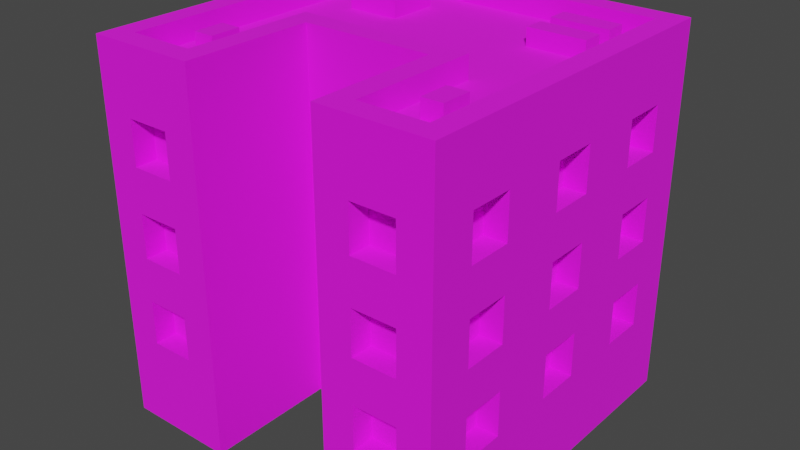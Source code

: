 # Source: Building_5_Extra_Blue_.blend  (saved by Blender 3.3.6; exported with 4.5.12 LTS)
import bpy
from mathutils import Matrix  # noqa: F401  (used for matrix-valued properties, if any)

bpy.ops.wm.read_factory_settings(use_empty=True)
scene = bpy.context.scene
scene.name = 'Scene'

# ---- collections
col_collection = bpy.data.collections.new('Collection'); scene.collection.children.link(col_collection)

# ---- images (referenced by path relative to the original .blend; pixels are not part of the script)
import os
ASSET_DIR = os.environ.get("B2B_ASSET_DIR", "")  # directory of the original .blend (textures are referenced by path, not embedded)
HERE = os.path.dirname(os.path.abspath(__file__))  # packed textures are extracted next to this script under _unpacked/

def load_image(name, relpath, width, height, colorspace="sRGB"):
    """Load a texture the original file referenced (path relative to the .blend, or extracted next to this script)."""
    p = next((c for c in (os.path.join(HERE, relpath), os.path.join(ASSET_DIR, relpath)) if relpath and os.path.exists(c)), "")
    if p:
        img = bpy.data.images.load(p, check_existing=True)
        img.name = name
    else:  # same state as the original file: an image datablock whose file is absent (Cycles renders it pink)
        img = bpy.data.images.new(name, width, height)
        img.source = "FILE"
        img.filepath = "//" + (relpath or name)
    img.colorspace_settings.name = colorspace
    return img
img_color_png = load_image('Color.png', 'Color.png', 1024, 1024, 'sRGB')

# ---- materials (node trees are filled in below, after node groups)
mat_texture = bpy.data.materials.new('Texture')
mat_texture.use_transparent_shadow = False

# ---- material node trees
mat_texture.use_nodes = True; mat_texture.node_tree.nodes.clear()
_N = mat_texture.node_tree.nodes; _L = mat_texture.node_tree.links
n0 = _N.new('ShaderNodeBsdfPrincipled'); n0.name = 'Principled BSDF'; n0.location = (10, 300)
n0.distribution = 'GGX'
n0.subsurface_method = 'RANDOM_WALK_SKIN'
n0.inputs[2].default_value = 1.0
n0.inputs[3].default_value = 1.45
n0.inputs[27].default_value = (0.0, 0.0, 0.0, 1.0)
n0.inputs[28].default_value = 1.0
n1 = _N.new('ShaderNodeOutputMaterial'); n1.name = 'Material Output'; n1.location = (300, 300)
n2 = _N.new('ShaderNodeTexImage'); n2.name = 'Image Texture'; n2.location = (-280, 280)
n2.image = img_color_png
_L.new(n0.outputs[0], n1.inputs[0])
_L.new(n2.outputs[0], n0.inputs[0])
n1.is_active_output = True

# ---- world
world_world = bpy.data.worlds.new('World'); scene.world = world_world
world_world.use_nodes = True; world_world.node_tree.nodes.clear()
_N = world_world.node_tree.nodes; _L = world_world.node_tree.links
n0 = _N.new('ShaderNodeOutputWorld'); n0.name = 'World Output'; n0.location = (300, 300)
n1 = _N.new('ShaderNodeBackground'); n1.name = 'Background'; n1.location = (10, 300)
n1.inputs[0].default_value = (0.05088, 0.05088, 0.05088, 1.0)
_L.new(n1.outputs[0], n0.inputs[0])
n0.is_active_output = True
world_world.color = (0.05088, 0.05088, 0.05088)
world_world.use_sun_shadow = False
world_world.sun_shadow_jitter_overblur = 0.0

# ---- meshes
me_cube_008 = bpy.data.meshes.new('Cube.008')
me_cube_008.from_pydata([(-0.8, -0.8, 0.0), (0.7, 0.4, 1.2), (0.7, 0.4, 1.4), (-0.7, -0.7, 1.6), (0.7, 0.6, 1.2), (-0.8, 0.8, 0.0), (0.7, 0.6, 1.4), (-0.1, -0.1, 1.2), (-0.1, -0.1, 1.4), (0.45, -0.7, 1.2), (-0.7, 0.7, 1.6), (0.45, -0.7, 1.4), (0.8, -0.8, 0.0), (0.7, 0.4, 0.8), (0.1, -0.1, 1.2), (0.7, 0.4, 1.0), (0.1, -0.1, 1.4), (0.7, 0.6, 0.8), (0.7, -0.7, 1.6), (0.7, 0.6, 1.0), (0.8, 0.8, 0.0), (0.65, -0.7, 1.2), (0.7, 0.7, 1.6), (-0.1, -0.1, 0.8), (0.7, 0.4, 0.4), (0.65, -0.7, 1.4), (0.7, 0.4, 0.6), (-0.1, -0.1, 1.0), (-0.4, -0.7, 1.6), (0.7, 0.6, 0.4), (0.7, 0.6, 0.6), (-0.3, -0.8, 0.0), (0.1, -0.1, 0.8), (-0.3, -0.2, 0.0), (0.1, -0.1, 1.0), (0.45, -0.7, 0.8), (0.7, -0.1, 1.2), (0.45, -0.7, 1.0), (-0.4, -0.1, 1.6), (0.7, -0.1, 1.4), (0.7, 0.1, 1.2), (0.3, -0.8, 0.0), (-0.1, -0.1, 0.4), (0.7, 0.1, 1.4), (0.4, -0.7, 1.6), (-0.1, -0.1, 0.6), (0.4, -0.1, 1.6), (0.65, -0.7, 0.8), (0.7, -0.1, 0.8), (0.3, -0.2, 0.0), (0.1, -0.1, 0.4), (0.7, -0.1, 1.0), (0.65, -0.7, 1.0), (0.7, 0.1, 0.8), (0.1, -0.1, 0.6), (0.7, 0.1, 1.0), (0.45, -0.7, 0.4), (0.45, -0.7, 0.6), (0.65, -0.7, 0.4), (0.65, -0.7, 0.6), (-0.65, -0.7, 1.2), (0.7, -0.1, 0.4), (-0.65, -0.7, 1.4), (0.7, -0.1, 0.6), (-0.45, -0.7, 1.2), (0.7, 0.1, 0.4), (-0.45, -0.7, 1.4), (0.7, 0.1, 0.6), (-0.65, -0.7, 0.8), (-0.65, -0.7, 1.0), (-0.45, -0.7, 0.8), (-0.45, -0.7, 1.0), (-0.65, -0.7, 0.4), (0.7, -0.6, 1.2), (0.7, -0.6, 1.4), (-0.65, -0.7, 0.6), (0.7, -0.4, 1.2), (-0.45, -0.7, 0.4), (0.7, -0.4, 1.4), (-0.45, -0.7, 0.6), (-0.65, -0.8, 1.2), (-0.65, -0.8, 1.4), (-0.55, -0.8, 1.0), (-0.55, -0.8, 1.2), (-0.45, -0.8, 1.2), (0.7, -0.6, 0.8), (-0.45, -0.8, 1.0), (0.7, -0.6, 1.0), (-0.45, -0.8, 1.4), (0.7, -0.4, 0.8), (-0.45, -0.8, 0.6), (0.7, -0.4, 1.0), (-0.45, -0.8, 0.8), (-0.65, -0.8, 0.4), (-0.65, -0.8, 0.6), (-0.65, -0.8, 0.8), (0.7, -0.6, 0.4), (-0.65, -0.8, 1.0), (-0.45, -0.8, 0.4), (0.7, -0.6, 0.6), (0.7, -0.4, 0.4), (0.45, -0.8, 1.2), (0.7, -0.4, 0.6), (0.45, -0.8, 1.4), (0.55, -0.8, 1.0), (0.55, -0.8, 1.2), (0.65, -0.8, 1.2), (0.65, -0.8, 1.0), (0.65, -0.8, 1.4), (0.65, -0.8, 0.6), (0.65, -0.8, 0.8), (0.45, -0.8, 0.4), (-0.7, 0.4, 1.2), (0.45, -0.8, 0.6), (-0.7, 0.4, 1.4), (0.45, -0.8, 0.8), (-0.7, 0.6, 1.2), (0.45, -0.8, 1.0), (-0.7, 0.6, 1.4), (0.65, -0.8, 0.4), (-0.1, -0.2, 0.6), (-0.1, -0.2, 0.8), (-0.1, -0.2, 1.0), (-0.1, -0.2, 1.2), (-0.7, 0.4, 0.8), (-0.1, -0.2, 1.4), (0.1, -0.2, 1.4), (-0.7, 0.4, 1.0), (-0.7, 0.6, 0.8), (0.1, -0.2, 1.2), (-0.7, 0.6, 1.0), (-1.267e-07, -0.2, 1.0), (-2.98e-08, -0.2, 1.2), (-0.1, -0.2, 0.4), (0.1, -0.2, 0.8), (0.1, -0.2, 1.0), (-0.7, 0.4, 0.4), (0.1, -0.2, 0.4), (-0.7, 0.4, 0.6), (0.1, -0.2, 0.6), (-0.7, 0.6, 0.4), (-0.7, 0.6, 0.6), (-0.7, -0.1, 1.2), (-0.7, -0.1, 1.4), (-0.7, 0.1, 1.2), (-0.7, 0.1, 1.4), (-0.7, -0.1, 0.8), (-0.7, -0.1, 1.0), (-0.7, 0.1, 0.8), (-0.7, 0.1, 1.0), (-0.7, -0.1, 0.4), (-0.7, -0.1, 0.6), (-0.7, 0.1, 0.4), (-0.7, 0.1, 0.6), (-0.7, -0.6, 1.2), (-0.7, -0.6, 1.4), (-0.7, -0.4, 1.2), (-0.7, -0.4, 1.4), (-0.7, -0.6, 0.8), (-0.7, -0.6, 1.0), (-0.7, -0.4, 0.8), (-0.7, -0.4, 1.0), (-0.7, -0.6, 0.4), (-0.7, -0.6, 0.6), (-0.7, -0.4, 0.4), (-0.7, -0.4, 0.6), (-0.4, 0.7, 1.2), (-0.4, 0.7, 1.4), (-0.6, 0.7, 1.2), (-0.6, 0.7, 1.4), (-0.4, 0.7, 0.8), (-0.4, 0.7, 1.0), (-0.6, 0.7, 0.8), (-0.6, 0.7, 1.0), (-0.4, 0.7, 0.4), (-0.4, 0.7, 0.6), (-0.6, 0.7, 0.4), (-0.6, 0.7, 0.6), (0.1, 0.7, 1.2), (0.1, 0.7, 1.4), (-0.1, 0.7, 1.2), (-0.1, 0.7, 1.4), (0.1, 0.7, 0.8), (0.1, 0.7, 1.0), (-0.1, 0.7, 0.8), (-0.1, 0.7, 1.0), (0.1, 0.7, 0.4), (0.1, 0.7, 0.6), (-0.1, 0.7, 0.4), (-0.1, 0.7, 0.6), (0.6, 0.7, 1.2), (0.6, 0.7, 1.4), (0.4, 0.7, 1.2), (0.4, 0.7, 1.4), (0.6, 0.7, 0.8), (0.6, 0.7, 1.0), (0.4, 0.7, 0.8), (0.4, 0.7, 1.0), (0.6, 0.7, 0.4), (0.6, 0.7, 0.6), (0.4, 0.7, 0.4), (0.4, 0.7, 0.6), (-0.8, -0.6, 0.4), (-0.8, -0.6, 0.6), (-0.8, -0.6, 0.8), (-0.8, -0.6, 1.0), (-0.8, -0.6, 1.2), (-0.8, -0.6, 1.4), (-0.8, -0.4, 0.6), (-0.8, -0.4, 0.8), (-0.8, -0.4, 1.0), (-0.8, -0.1, 1.2), (-0.8, -0.1, 0.8), (-0.8, -0.1, 1.0), (-0.8, -0.4, 1.2), (-0.8, -0.1, 1.4), (-0.8, -0.4, 1.4), (-0.8, 0.1, 1.4), (-0.8, 0.4, 1.4), (-0.8, 0.1, 1.0), (-0.8, 0.1, 1.2), (-0.8, -0.4, 0.4), (-0.8, -0.1, 0.4), (-0.8, -0.1, 0.6), (-0.8, 0.1, 0.6), (-0.8, 4.023e-06, 0.6), (-0.8, 0.1, 0.8), (-0.8, 0.4, 0.4), (-0.8, 0.1, 0.4), (-0.8, 0.4, 0.6), (-0.8, 0.4, 0.8), (-0.8, 1.401e-06, 0.8), (-0.8, 0.4, 1.0), (-0.8, 0.4, 1.2), (-0.8, 0.6, 1.2), (-0.8, 0.6, 1.0), (-0.8, 0.6, 1.4), (-0.8, 0.6, 0.4), (-0.8, 0.6, 0.6), (-0.8, 0.6, 0.8), (0.8, -0.4, 1.4), (0.8, -0.1, 1.2), (0.8, -0.1, 1.0), (0.8, -0.1, 1.4), (0.8, 0.1, 0.8), (0.8, 0.1, 1.0), (0.8, 0.4, 0.6), (0.8, 0.1, 1.2), (0.8, 0.1, 1.4), (0.8, 0.4, 0.8), (0.8, 0.4, 1.0), (0.8, 0.4, 1.2), (0.8, 0.6, 1.2), (0.8, 0.6, 1.0), (0.8, 0.6, 1.4), (0.8, 0.6, 0.4), (0.8, 0.6, 0.6), (0.8, 0.6, 0.8), (0.8, 0.4, 1.4), (0.8, -0.6, 0.4), (0.8, -0.6, 0.6), (0.8, -0.6, 0.8), (0.8, -0.6, 1.0), (0.8, -0.6, 1.2), (0.8, -0.4, 0.6), (0.8, -0.4, 0.8), (0.8, -0.4, 0.4), (0.8, -0.6, 1.4), (0.8, -0.4, 1.0), (0.8, -0.4, 1.2), (0.8, 0.4, 0.4), (0.8, 0.1, 0.6), (0.8, 0.1, 0.4), (0.8, -0.1, 0.4), (0.8, -0.1, 0.6), (0.8, -0.1, 0.8), (-0.6, 0.8, 0.4), (-0.6, 0.8, 0.6), (-0.6, 0.8, 0.8), (-0.6, 0.8, 1.0), (-0.6, 0.8, 1.2), (-0.6, 0.8, 1.4), (-0.4, 0.8, 0.6), (-0.4, 0.8, 0.8), (-0.4, 0.8, 1.0), (-0.4, 0.8, 1.2), (-0.1, 0.8, 0.8), (1.192e-07, 0.8, 0.8), (-0.1, 0.8, 1.0), (-0.1, 0.8, 1.2), (-0.1, 0.8, 1.4), (-0.4, 0.8, 1.4), (0.4, 0.8, 1.4), (0.1, 0.8, 1.4), (0.1, 0.8, 1.0), (0.1, 0.8, 1.2), (-0.4, 0.8, 0.4), (-0.1, 0.8, 0.4), (1.58e-06, 0.8, 0.6), (-0.1, 0.8, 0.6), (0.4, 0.8, 0.4), (0.1, 0.8, 0.4), (0.4, 0.8, 0.6), (0.1, 0.8, 0.6), (0.1, 0.8, 0.8), (0.4, 0.8, 0.8), (0.4, 0.8, 1.0), (0.4, 0.8, 1.2), (0.6, 0.8, 1.2), (0.6, 0.8, 1.4), (0.6, 0.8, 0.6), (0.6, 0.8, 0.8), (0.6, 0.8, 1.0), (0.6, 0.8, 0.4), (0.8, -0.8, 1.6), (0.8, 0.8, 1.6), (0.3, -0.8, 1.6), (-0.8, 0.8, 1.6), (-0.8, -0.8, 1.6), (-0.3, -0.8, 1.6), (-0.3, -0.2, 1.6), (0.3, -0.2, 1.6), (0.8, -0.8, 1.7), (0.8, 0.8, 1.7), (0.3, -0.8, 1.7), (-0.8, 0.8, 1.7), (-0.8, -0.8, 1.7), (-0.3, -0.8, 1.7), (-0.3, -0.2, 1.7), (0.3, -0.2, 1.7), (0.7, -0.7, 1.7), (0.7, 0.7, 1.7), (0.4, -0.7, 1.7), (-0.7, 0.7, 1.7), (-0.7, -0.7, 1.7), (-0.4, -0.7, 1.7), (-0.4, -0.1, 1.7), (0.4, -0.1, 1.7), (-0.598, -0.5, 1.578), (-0.598, -0.5, 1.678), (-0.598, -0.36, 1.578), (-0.598, -0.36, 1.678), (-0.502, -0.5, 1.578), (-0.502, -0.5, 1.678), (-0.502, -0.36, 1.578), (-0.502, -0.36, 1.678), (0.5016, -0.5, 1.578), (0.5016, -0.5, 1.678), (0.5016, -0.36, 1.578), (0.5016, -0.36, 1.678), (0.5976, -0.5, 1.578), (0.5976, -0.5, 1.678), (0.5976, -0.36, 1.578), (0.5976, -0.36, 1.678), (0.6049, 0.5211, 1.578), (0.6049, 0.5211, 1.678), (0.3387, 0.5211, 1.578), (0.3387, 0.5211, 1.678), (0.6049, 0.6171, 1.578), (0.6049, 0.6171, 1.678), (0.3387, 0.6171, 1.578), (0.3387, 0.6171, 1.678), (0.6049, 0.3534, 1.578), (0.6049, 0.3534, 1.678), (0.3387, 0.3534, 1.578), (0.3387, 0.3534, 1.678), (0.6049, 0.4494, 1.578), (0.6049, 0.4494, 1.678), (0.3387, 0.4494, 1.578), (0.3387, 0.4494, 1.678), (-0.2871, 0.3105, 1.578), (-0.2871, 0.3105, 1.678), (-0.5293, 0.3105, 1.578), (-0.5293, 0.3105, 1.678), (-0.2871, 0.5476, 1.578), (-0.2871, 0.5476, 1.678), (-0.5293, 0.5476, 1.578), (-0.5293, 0.5476, 1.678)], [], [(83, 80, 81, 318, 0, 31, 319, 88, 84, 86, 92, 90, 98, 93, 94, 95, 97, 82), (83, 82, 86, 84), (88, 319, 318, 81), (95, 94, 90, 92), (208, 203, 204, 209), (205, 206, 214, 210), (224, 225, 231, 226), (224, 226, 230, 229, 227, 237, 238, 239, 235, 234, 236, 317, 5, 0, 318, 207, 206, 205, 204, 203, 202, 221, 208, 209, 210, 214, 211, 220, 219, 213, 212, 231, 225, 223, 222, 228), (235, 232, 230, 226, 219, 220, 217, 215, 211, 214, 216, 207, 318, 317, 236, 218, 233, 234), (229, 230, 239, 238), (245, 247, 241, 243, 240, 269, 268, 265, 264, 266, 259, 260, 261, 262, 263, 267, 314, 12, 20, 315, 254, 252, 251, 250, 253, 257, 256, 255, 270, 272, 273, 274, 275, 242), (254, 315, 314, 267, 240, 243, 248, 247, 245, 244, 275, 274, 271, 272, 270, 246, 256, 257, 249, 250, 251, 258), (261, 260, 264, 265), (263, 262, 268, 269), (46, 44, 18, 22, 10, 3, 28, 38), (123, 125, 320, 33, 49, 321, 126, 129, 132, 131, 135, 134, 139, 137, 133, 120, 121, 122), (126, 321, 320, 125), (131, 132, 123, 122), (139, 134, 121, 120), (282, 277, 278, 283), (284, 279, 280, 285), (317, 315, 309, 292, 293, 290, 289, 285, 291, 281), (294, 288, 289, 295), (302, 300, 313, 310, 311, 312, 308, 309, 315, 20, 5, 317, 281, 280, 279, 278, 277, 276, 296, 282, 283, 284, 285, 289, 288, 286, 287, 298, 299, 297, 301, 303, 304, 294, 295, 293, 292, 307, 306, 305), (303, 298, 287, 304), (311, 310, 302, 305), (312, 306, 307, 308), (49, 41, 316, 321), (105, 101, 103, 316, 41, 12, 314, 108, 106, 107, 110, 109, 119, 111, 113, 115, 117, 104), (109, 110, 115, 113), (105, 104, 107, 106), (108, 314, 316, 103), (31, 33, 320, 319), (9, 11, 103, 101), (9, 21, 25, 11), (25, 21, 106, 108), (105, 106, 21, 9, 101), (103, 11, 25, 108), (35, 37, 117, 115), (35, 47, 52, 37), (52, 47, 110, 107), (110, 47, 35, 115), (104, 117, 37, 52, 107), (56, 57, 113, 111), (56, 58, 59, 57), (59, 58, 119, 109), (119, 58, 56, 111), (113, 57, 59, 109), (60, 62, 81, 80), (60, 64, 66, 62), (66, 64, 84, 88), (83, 84, 64, 60, 80), (81, 62, 66, 88), (68, 69, 97, 95), (68, 70, 71, 69), (71, 70, 92, 86), (92, 70, 68, 95), (82, 97, 69, 71, 86), (72, 75, 94, 93), (72, 77, 79, 75), (79, 77, 98, 90), (98, 77, 72, 93), (94, 75, 79, 90), (7, 8, 125, 123), (7, 14, 16, 8), (16, 14, 129, 126), (132, 129, 14, 7, 123), (125, 8, 16, 126), (23, 27, 122, 121), (23, 32, 34, 27), (34, 32, 134, 135), (134, 32, 23, 121), (27, 34, 135, 131, 122), (42, 45, 120, 133), (42, 50, 54, 45), (54, 50, 137, 139), (137, 50, 42, 133), (45, 54, 139, 120), (1, 4, 6, 2), (254, 6, 4, 252), (251, 1, 2, 258), (4, 1, 251, 252), (2, 6, 254, 258), (13, 17, 19, 15), (253, 19, 17, 257), (249, 13, 15, 250), (17, 13, 249, 257), (15, 19, 253, 250), (24, 29, 30, 26), (256, 30, 29, 255), (24, 26, 246, 270), (29, 24, 270, 255), (26, 30, 256, 246), (36, 40, 43, 39), (248, 43, 40, 247), (241, 36, 39, 243), (40, 36, 241, 247), (39, 43, 248, 243), (48, 53, 55, 51), (245, 55, 53, 244), (275, 48, 51, 242), (53, 48, 275, 244), (51, 55, 245, 242), (61, 65, 67, 63), (271, 67, 65, 272), (273, 61, 63, 274), (65, 61, 273, 272), (63, 67, 271, 274), (73, 76, 78, 74), (240, 78, 76, 269), (263, 73, 74, 267), (76, 73, 263, 269), (74, 78, 240, 267), (85, 89, 91, 87), (268, 91, 89, 265), (261, 85, 87, 262), (89, 85, 261, 265), (87, 91, 268, 262), (96, 100, 102, 99), (264, 102, 100, 266), (259, 96, 99, 260), (100, 96, 259, 266), (99, 102, 264, 260), (116, 118, 236, 234), (116, 112, 114, 118), (114, 112, 233, 218), (233, 112, 116, 234), (236, 118, 114, 218), (128, 130, 235, 239), (128, 124, 127, 130), (127, 124, 230, 232), (230, 124, 128, 239), (235, 130, 127, 232), (140, 141, 238, 237), (140, 136, 138, 141), (138, 136, 227, 229), (227, 136, 140, 237), (238, 141, 138, 229), (144, 145, 217, 220), (144, 142, 143, 145), (143, 142, 211, 215), (211, 142, 144, 220), (217, 145, 143, 215), (148, 149, 219, 226), (148, 146, 147, 149), (147, 146, 212, 213), (146, 148, 226, 231, 212), (219, 149, 147, 213), (152, 153, 224, 228), (152, 150, 151, 153), (151, 150, 222, 223), (222, 150, 152, 228), (224, 153, 151, 223, 225), (156, 157, 216, 214), (156, 154, 155, 157), (155, 154, 206, 207), (206, 154, 156, 214), (216, 157, 155, 207), (160, 161, 210, 209), (160, 158, 159, 161), (159, 158, 204, 205), (204, 158, 160, 209), (210, 161, 159, 205), (221, 164, 165, 208), (164, 162, 163, 165), (163, 162, 202, 203), (202, 162, 164, 221), (208, 165, 163, 203), (166, 168, 169, 167), (281, 169, 168, 280), (285, 166, 167, 291), (168, 166, 285, 280), (167, 169, 281, 291), (170, 172, 173, 171), (279, 173, 172, 278), (283, 170, 171, 284), (172, 170, 283, 278), (171, 173, 279, 284), (174, 176, 177, 175), (277, 177, 176, 276), (174, 175, 282, 296), (176, 174, 296, 276), (175, 177, 277, 282), (178, 180, 181, 179), (290, 181, 180, 289), (295, 178, 179, 293), (180, 178, 295, 289), (179, 181, 290, 293), (182, 184, 185, 183), (288, 185, 184, 286), (182, 183, 294, 304), (184, 182, 304, 287, 286), (183, 185, 288, 294), (186, 188, 189, 187), (299, 189, 188, 297), (301, 186, 187, 303), (188, 186, 301, 297), (187, 189, 299, 298, 303), (190, 192, 193, 191), (292, 193, 192, 307), (308, 190, 191, 309), (192, 190, 308, 307), (191, 193, 292, 309), (194, 196, 197, 195), (306, 197, 196, 305), (311, 194, 195, 312), (196, 194, 311, 305), (195, 197, 306, 312), (198, 200, 201, 199), (302, 201, 200, 300), (313, 198, 199, 310), (200, 198, 313, 300), (199, 201, 302, 310), (321, 316, 324, 329), (318, 319, 327, 326), (314, 315, 323, 322), (38, 28, 335, 336), (28, 3, 334, 335), (316, 314, 322, 324), (3, 10, 333, 334), (10, 22, 331, 333), (331, 330, 322, 323), (330, 332, 324, 322), (333, 331, 323, 325), (334, 333, 325, 326), (335, 334, 326, 327), (336, 335, 327, 328), (332, 337, 329, 324), (337, 336, 328, 329), (44, 46, 337, 332), (46, 38, 336, 337), (22, 18, 330, 331), (319, 320, 328, 327), (317, 318, 326, 325), (18, 44, 332, 330), (315, 317, 325, 323), (320, 321, 329, 328), (338, 339, 341, 340), (340, 341, 345, 344), (344, 345, 343, 342), (342, 343, 339, 338), (345, 341, 339, 343), (346, 347, 349, 348), (348, 349, 353, 352), (352, 353, 351, 350), (350, 351, 347, 346), (353, 349, 347, 351), (354, 355, 357, 356), (356, 357, 361, 360), (360, 361, 359, 358), (358, 359, 355, 354), (361, 357, 355, 359), (362, 363, 365, 364), (364, 365, 369, 368), (368, 369, 367, 366), (366, 367, 363, 362), (369, 365, 363, 367), (370, 371, 373, 372), (372, 373, 377, 376), (376, 377, 375, 374), (374, 375, 371, 370), (377, 373, 371, 375)])
_uv = me_cube_008.uv_layers.new(name='UVMap')
_uv.uv.foreach_set('vector', [0.5827, 0.9086, 0.5827, 0.9086, 0.5827, 0.9086, 0.5827, 0.9086, 0.5827, 0.9086, 0.5827, 0.9086, 0.5827, 0.9086, 0.5827, 0.9086, 0.5827, 0.9086, 0.5827, 0.9086, 0.5827, 0.9086, 0.5827, 0.9086, 0.5827, 0.9086, 0.5827, 0.9086, 0.5827, 0.9086, 0.5827, 0.9086, 0.5827, 0.9086, 0.5827, 0.9086, 0.5827, 0.9086, 0.5827, 0.9086, 0.5827, 0.9086, 0.5827, 0.9086, 0.5827, 0.9086, 0.5827, 0.9086, 0.5827, 0.9086, 0.5827, 0.9086, 0.5827, 0.9086, 0.5827, 0.9086, 0.5827, 0.9086, 0.5827, 0.9086, 0.5827, 0.9085, 0.5827, 0.9086, 0.5827, 0.9086, 0.5827, 0.9085, 0.5827, 0.9086, 0.5827, 0.9086, 0.5827, 0.9085, 0.5827, 0.9085, 0.5826, 0.9085, 0.5826, 0.9085, 0.5826, 0.9085, 0.5826, 0.9085, 0.5826, 0.9085, 0.5826, 0.9085, 0.5826, 0.9084, 0.5826, 0.9084, 0.5826, 0.9084, 0.5826, 0.9084, 0.5826, 0.9084, 0.5826, 0.9084, 0.5826, 0.9084, 0.5826, 0.9084, 0.5826, 0.9084, 0.5826, 0.9084, 0.5826, 0.9084, 0.5827, 0.9086, 0.5827, 0.9086, 0.5827, 0.9086, 0.5827, 0.9086, 0.5827, 0.9086, 0.5827, 0.9086, 0.5827, 0.9086, 0.5827, 0.9086, 0.5827, 0.9085, 0.5827, 0.9085, 0.5827, 0.9085, 0.5827, 0.9085, 0.5827, 0.9085, 0.5827, 0.9085, 0.5826, 0.9085, 0.5826, 0.9085, 0.5827, 0.9085, 0.5827, 0.9085, 0.5826, 0.9085, 0.5826, 0.9085, 0.5826, 0.9085, 0.5826, 0.9085, 0.5826, 0.9085, 0.5826, 0.9084, 0.5826, 0.9084, 0.5826, 0.9084, 0.5826, 0.9085, 0.5826, 0.9085, 0.5826, 0.9085, 0.5826, 0.9085, 0.5827, 0.9085, 0.5827, 0.9085, 0.5827, 0.9085, 0.5827, 0.9085, 0.5827, 0.9086, 0.5827, 0.9086, 0.5826, 0.9084, 0.5826, 0.9084, 0.5826, 0.9084, 0.5826, 0.9084, 0.5826, 0.9084, 0.5826, 0.9084, 0.5826, 0.9084, 0.5826, 0.9084, 0.5826, 0.9084, 0.5826, 0.9085, 0.5826, 0.9085, 0.5827, 0.9085, 0.5827, 0.9085, 0.5827, 0.9085, 0.5827, 0.9085, 0.5827, 0.9085, 0.5827, 0.9085, 0.5827, 0.9085, 0.5827, 0.9085, 0.5827, 0.9085, 0.5827, 0.9085, 0.5827, 0.9085, 0.5827, 0.9085, 0.5827, 0.9085, 0.5827, 0.9085, 0.5827, 0.9085, 0.5827, 0.9085, 0.5826, 0.9084, 0.5826, 0.9084, 0.5826, 0.9084, 0.5826, 0.9084, 0.5826, 0.9084, 0.5826, 0.9084, 0.5826, 0.9084, 0.5826, 0.9084, 0.5826, 0.9084, 0.5826, 0.9084, 0.5826, 0.9084, 0.5826, 0.9085, 0.5826, 0.9085, 0.5826, 0.9085, 0.5827, 0.9085, 0.5827, 0.9085, 0.5839, 0.9139, 0.5839, 0.9139, 0.5841, 0.9142, 0.5841, 0.9142, 0.584, 0.9141, 0.584, 0.9141, 0.584, 0.914, 0.584, 0.914, 0.584, 0.914, 0.5839, 0.914, 0.584, 0.9141, 0.584, 0.9141, 0.5839, 0.914, 0.5839, 0.914, 0.5839, 0.914, 0.5839, 0.914, 0.5839, 0.9139, 0.5839, 0.9139, 0.5839, 0.914, 0.5839, 0.914, 0.5839, 0.914, 0.5839, 0.914, 0.5827, 0.9085, 0.5827, 0.9085, 0.5827, 0.9085, 0.5827, 0.9085, 0.5827, 0.9085, 0.5827, 0.9085, 0.5827, 0.9085, 0.5827, 0.9085, 0.2069, 0.6842, 0.2066, 0.6838, 0.2066, 0.6838, 0.207, 0.6843, 0.207, 0.6843, 0.2066, 0.6837, 0.2066, 0.6837, 0.2067, 0.6839, 0.5857, 0.9087, 0.5858, 0.9087, 0.5861, 0.9089, 0.5854, 0.9089, 0.5852, 0.9082, 0.5852, 0.9082, 0.5855, 0.9084, 0.5855, 0.9084, 0.5856, 0.9086, 0.5856, 0.9086, 0.5854, 0.9084, 0.5854, 0.9084, 0.5854, 0.9084, 0.5854, 0.9084, 0.5855, 0.9087, 0.5855, 0.9087, 0.5856, 0.9087, 0.5857, 0.9087, 0.5855, 0.9084, 0.5852, 0.9082, 0.5861, 0.9089, 0.5858, 0.9087, 0.5856, 0.9086, 0.5856, 0.9086, 0.5857, 0.9087, 0.5857, 0.9087, 0.5854, 0.9084, 0.5854, 0.9084, 0.5856, 0.9087, 0.5855, 0.9087, 0.5826, 0.9084, 0.5826, 0.9084, 0.5826, 0.9084, 0.5826, 0.9084, 0.5826, 0.9084, 0.5826, 0.9084, 0.5826, 0.9084, 0.5826, 0.9084, 0.5826, 0.9084, 0.5826, 0.9084, 0.5826, 0.9084, 0.5826, 0.9084, 0.5826, 0.9084, 0.5826, 0.9084, 0.5826, 0.9084, 0.5826, 0.9084, 0.5826, 0.9084, 0.5826, 0.9084, 0.5826, 0.9084, 0.5826, 0.9084, 0.5826, 0.9084, 0.5826, 0.9084, 0.5826, 0.9084, 0.5826, 0.9084, 0.5826, 0.9084, 0.5826, 0.9084, 0.5826, 0.9084, 0.5826, 0.9084, 0.5826, 0.9084, 0.5826, 0.9084, 0.5826, 0.9084, 0.5826, 0.9084, 0.5826, 0.9084, 0.5826, 0.9084, 0.5826, 0.9084, 0.5826, 0.9084, 0.5826, 0.9084, 0.5826, 0.9084, 0.5826, 0.9084, 0.5826, 0.9084, 0.5826, 0.9084, 0.5826, 0.9084, 0.5826, 0.9084, 0.5826, 0.9084, 0.5826, 0.9084, 0.5826, 0.9084, 0.5826, 0.9084, 0.5826, 0.9084, 0.5826, 0.9084, 0.5826, 0.9084, 0.5826, 0.9084, 0.5826, 0.9084, 0.5826, 0.9084, 0.5826, 0.9084, 0.5826, 0.9084, 0.5826, 0.9084, 0.5826, 0.9084, 0.5826, 0.9084, 0.5826, 0.9084, 0.5826, 0.9084, 0.5826, 0.9084, 0.5826, 0.9084, 0.5826, 0.9084, 0.5826, 0.9084, 0.5826, 0.9084, 0.5826, 0.9084, 0.5826, 0.9084, 0.5826, 0.9084, 0.5826, 0.9084, 0.5826, 0.9084, 0.5826, 0.9084, 0.5826, 0.9084, 0.5826, 0.9084, 0.5826, 0.9084, 0.5826, 0.9084, 0.5827, 0.9086, 0.5827, 0.9086, 0.5826, 0.9084, 0.5827, 0.9085, 0.5827, 0.9086, 0.5827, 0.9086, 0.5827, 0.9086, 0.5827, 0.9086, 0.5827, 0.9085, 0.5827, 0.9085, 0.5827, 0.9085, 0.5827, 0.9085, 0.5827, 0.9085, 0.5827, 0.9085, 0.5827, 0.9085, 0.5827, 0.9085, 0.5827, 0.9086, 0.5827, 0.9086, 0.5827, 0.9086, 0.5827, 0.9086, 0.5827, 0.9085, 0.5827, 0.9085, 0.5827, 0.9085, 0.5827, 0.9086, 0.5827, 0.9086, 0.5827, 0.9085, 0.5827, 0.9085, 0.5827, 0.9085, 0.5827, 0.9085, 0.5827, 0.9085, 0.5827, 0.9085, 0.5827, 0.9086, 0.5827, 0.9086, 0.5827, 0.9086, 0.5826, 0.9085, 0.5828, 0.9085, 0.5827, 0.9086, 0.5827, 0.9084, 0.5827, 0.9084, 0.5827, 0.9084, 0.5827, 0.9084, 0.8147, 0.7331, 0.8147, 0.7331, 0.8147, 0.7331, 0.8147, 0.7331, 0.5827, 0.9085, 0.5827, 0.9085, 0.5827, 0.9085, 0.5827, 0.9085, 0.5826, 0.9085, 0.5827, 0.9085, 0.5827, 0.9085, 0.5826, 0.9085, 0.5826, 0.9085, 0.5828, 0.9085, 0.5828, 0.9085, 0.5827, 0.9085, 0.5827, 0.9085, 0.5827, 0.9084, 0.5827, 0.9084, 0.5827, 0.9084, 0.5827, 0.9084, 0.8147, 0.7331, 0.8147, 0.7331, 0.8147, 0.7331, 0.8147, 0.7331, 0.5827, 0.9085, 0.5827, 0.9085, 0.5827, 0.9085, 0.5827, 0.9085, 0.5827, 0.9085, 0.5827, 0.9085, 0.5826, 0.9085, 0.5826, 0.9085, 0.5828, 0.9085, 0.5828, 0.9085, 0.5828, 0.9085, 0.5827, 0.9085, 0.5827, 0.9085, 0.5827, 0.9084, 0.5827, 0.9084, 0.5827, 0.9084, 0.5827, 0.9084, 0.8147, 0.7331, 0.8147, 0.7331, 0.8147, 0.7331, 0.8147, 0.7331, 0.5827, 0.9085, 0.5827, 0.9085, 0.5827, 0.9085, 0.5827, 0.9085, 0.5827, 0.9085, 0.5827, 0.9085, 0.5826, 0.9085, 0.5826, 0.9085, 0.5828, 0.9085, 0.5828, 0.9085, 0.5827, 0.9085, 0.5827, 0.9085, 0.5827, 0.9084, 0.5827, 0.9084, 0.5827, 0.9084, 0.5827, 0.9084, 0.8147, 0.7331, 0.8147, 0.7331, 0.8147, 0.7331, 0.8147, 0.7331, 0.5827, 0.9085, 0.5827, 0.9085, 0.5827, 0.9085, 0.5827, 0.9085, 0.5826, 0.9085, 0.5827, 0.9085, 0.5827, 0.9085, 0.5826, 0.9085, 0.5826, 0.9085, 0.5828, 0.9085, 0.5828, 0.9085, 0.5827, 0.9085, 0.5827, 0.9085, 0.5827, 0.9084, 0.5827, 0.9084, 0.5827, 0.9084, 0.5827, 0.9084, 0.8147, 0.7331, 0.8147, 0.7331, 0.8147, 0.7331, 0.8147, 0.7331, 0.5827, 0.9085, 0.5827, 0.9085, 0.5827, 0.9085, 0.5827, 0.9085, 0.5827, 0.9085, 0.5827, 0.9085, 0.5826, 0.9085, 0.5826, 0.9085, 0.5828, 0.9085, 0.5828, 0.9085, 0.5828, 0.9085, 0.5827, 0.9085, 0.5827, 0.9085, 0.5827, 0.9084, 0.5827, 0.9084, 0.5827, 0.9084, 0.5827, 0.9084, 0.8147, 0.7331, 0.8147, 0.7331, 0.8147, 0.7331, 0.8147, 0.7331, 0.5827, 0.9085, 0.5827, 0.9085, 0.5827, 0.9085, 0.5827, 0.9085, 0.5827, 0.9085, 0.5827, 0.9085, 0.5826, 0.9085, 0.5826, 0.9085, 0.5828, 0.9085, 0.5828, 0.9085, 0.5827, 0.9085, 0.5827, 0.9085, 0.5839, 0.91, 0.5841, 0.91, 0.5841, 0.9099, 0.5839, 0.9099, 0.8147, 0.7331, 0.8147, 0.7331, 0.8147, 0.7331, 0.8147, 0.7331, 0.5841, 0.9103, 0.5839, 0.9103, 0.5839, 0.9104, 0.5841, 0.9104, 0.5837, 0.9104, 0.5839, 0.9104, 0.5839, 0.9103, 0.5836, 0.9103, 0.5836, 0.9104, 0.5841, 0.9107, 0.5841, 0.9107, 0.5841, 0.9107, 0.5841, 0.9107, 0.5839, 0.91, 0.5841, 0.91, 0.5841, 0.9099, 0.5839, 0.9099, 0.8147, 0.7331, 0.8147, 0.7331, 0.8147, 0.7331, 0.8147, 0.7331, 0.5841, 0.9103, 0.5839, 0.9103, 0.5839, 0.9104, 0.5841, 0.9104, 0.5827, 0.9085, 0.5827, 0.9085, 0.5826, 0.9085, 0.5826, 0.9085, 0.5844, 0.9103, 0.5841, 0.9103, 0.5841, 0.9104, 0.5842, 0.9104, 0.5844, 0.9104, 0.5839, 0.91, 0.5841, 0.91, 0.5841, 0.9099, 0.5839, 0.9099, 0.8147, 0.7331, 0.8147, 0.7331, 0.8147, 0.7331, 0.8147, 0.7331, 0.5841, 0.9103, 0.5839, 0.9103, 0.5839, 0.9104, 0.5841, 0.9104, 0.5827, 0.9085, 0.5827, 0.9085, 0.5826, 0.9085, 0.5826, 0.9085, 0.5841, 0.9107, 0.5841, 0.9107, 0.5841, 0.9107, 0.5841, 0.9107, 0.8147, 0.7331, 0.8147, 0.7331, 0.8147, 0.7331, 0.8147, 0.7331, 0.5827, 0.9085, 0.5827, 0.9084, 0.5827, 0.9084, 0.5827, 0.9085, 0.5827, 0.9086, 0.5827, 0.9086, 0.5827, 0.9086, 0.5827, 0.9086, 0.5826, 0.9085, 0.5826, 0.9085, 0.5826, 0.9085, 0.5826, 0.9085, 0.5828, 0.9085, 0.5828, 0.9085, 0.5828, 0.9085, 0.5828, 0.9085, 0.8147, 0.7331, 0.8147, 0.7331, 0.8147, 0.7331, 0.8147, 0.7331, 0.5827, 0.9085, 0.5827, 0.9084, 0.5827, 0.9084, 0.5827, 0.9085, 0.5827, 0.9086, 0.5827, 0.9086, 0.5827, 0.9086, 0.5827, 0.9086, 0.5826, 0.9085, 0.5826, 0.9085, 0.5826, 0.9085, 0.5826, 0.9085, 0.5828, 0.9085, 0.5828, 0.9085, 0.5828, 0.9085, 0.5828, 0.9085, 0.8147, 0.7331, 0.8147, 0.7331, 0.8147, 0.7331, 0.8147, 0.7331, 0.5827, 0.9085, 0.5827, 0.9084, 0.5827, 0.9084, 0.5827, 0.9085, 0.5827, 0.9086, 0.5827, 0.9086, 0.5827, 0.9086, 0.5827, 0.9086, 0.5826, 0.9085, 0.5826, 0.9085, 0.5826, 0.9085, 0.5826, 0.9085, 0.5828, 0.9085, 0.5828, 0.9085, 0.5828, 0.9085, 0.5828, 0.9085, 0.8147, 0.7331, 0.8147, 0.7331, 0.8147, 0.7331, 0.8147, 0.7331, 0.5827, 0.9085, 0.5827, 0.9084, 0.5827, 0.9084, 0.5827, 0.9085, 0.5827, 0.9086, 0.5827, 0.9086, 0.5827, 0.9086, 0.5827, 0.9086, 0.5826, 0.9085, 0.5826, 0.9085, 0.5826, 0.9085, 0.5826, 0.9085, 0.5828, 0.9085, 0.5828, 0.9085, 0.5828, 0.9085, 0.5828, 0.9085, 0.8147, 0.7331, 0.8147, 0.7331, 0.8147, 0.7331, 0.8147, 0.7331, 0.5827, 0.9085, 0.5827, 0.9084, 0.5827, 0.9084, 0.5827, 0.9085, 0.5827, 0.9086, 0.5827, 0.9086, 0.5827, 0.9086, 0.5827, 0.9086, 0.5826, 0.9085, 0.5826, 0.9085, 0.5826, 0.9085, 0.5826, 0.9085, 0.5828, 0.9085, 0.5828, 0.9085, 0.5828, 0.9085, 0.5828, 0.9085, 0.8147, 0.7331, 0.8147, 0.7331, 0.8147, 0.7331, 0.8147, 0.7331, 0.5827, 0.9085, 0.5827, 0.9084, 0.5827, 0.9084, 0.5827, 0.9085, 0.5827, 0.9086, 0.5827, 0.9086, 0.5827, 0.9086, 0.5827, 0.9086, 0.5826, 0.9085, 0.5826, 0.9085, 0.5826, 0.9085, 0.5826, 0.9085, 0.5828, 0.9085, 0.5828, 0.9085, 0.5828, 0.9085, 0.5828, 0.9085, 0.8147, 0.7331, 0.8147, 0.7331, 0.8147, 0.7331, 0.8147, 0.7331, 0.5827, 0.9085, 0.5827, 0.9084, 0.5827, 0.9084, 0.5827, 0.9085, 0.5827, 0.9086, 0.5827, 0.9086, 0.5827, 0.9086, 0.5827, 0.9086, 0.5826, 0.9085, 0.5826, 0.9085, 0.5826, 0.9085, 0.5826, 0.9085, 0.5828, 0.9085, 0.5828, 0.9085, 0.5828, 0.9085, 0.5828, 0.9085, 0.8147, 0.7331, 0.8147, 0.7331, 0.8147, 0.7331, 0.8147, 0.7331, 0.5827, 0.9085, 0.5827, 0.9084, 0.5827, 0.9084, 0.5827, 0.9085, 0.5827, 0.9086, 0.5827, 0.9086, 0.5827, 0.9086, 0.5827, 0.9086, 0.5826, 0.9085, 0.5826, 0.9085, 0.5826, 0.9085, 0.5826, 0.9085, 0.5828, 0.9085, 0.5828, 0.9085, 0.5828, 0.9085, 0.5828, 0.9085, 0.8147, 0.7331, 0.8147, 0.7331, 0.8147, 0.7331, 0.8147, 0.7331, 0.5827, 0.9085, 0.5827, 0.9084, 0.5827, 0.9084, 0.5827, 0.9085, 0.5827, 0.9086, 0.5827, 0.9086, 0.5827, 0.9086, 0.5827, 0.9086, 0.5826, 0.9085, 0.5826, 0.9085, 0.5826, 0.9085, 0.5826, 0.9085, 0.5828, 0.9085, 0.5828, 0.9085, 0.5828, 0.9085, 0.5828, 0.9085, 0.5827, 0.9085, 0.5827, 0.9085, 0.5827, 0.9085, 0.5827, 0.9085, 0.8147, 0.7331, 0.8147, 0.7331, 0.8147, 0.7331, 0.8147, 0.7331, 0.5827, 0.9085, 0.5827, 0.9085, 0.5827, 0.9086, 0.5827, 0.9086, 0.5826, 0.9085, 0.5827, 0.9085, 0.5827, 0.9085, 0.5826, 0.9085, 0.5828, 0.9085, 0.5827, 0.9085, 0.5827, 0.9085, 0.5828, 0.9085, 0.5827, 0.9085, 0.5827, 0.9085, 0.5827, 0.9085, 0.5827, 0.9085, 0.8147, 0.7331, 0.8147, 0.7331, 0.8147, 0.7331, 0.8147, 0.7331, 0.5827, 0.9085, 0.5827, 0.9085, 0.5827, 0.9086, 0.5827, 0.9086, 0.5826, 0.9085, 0.5827, 0.9085, 0.5827, 0.9085, 0.5826, 0.9085, 0.5828, 0.9085, 0.5827, 0.9085, 0.5827, 0.9085, 0.5828, 0.9085, 0.5827, 0.9085, 0.5827, 0.9085, 0.5827, 0.9085, 0.5827, 0.9085, 0.8147, 0.7331, 0.8147, 0.7331, 0.8147, 0.7331, 0.8147, 0.7331, 0.5827, 0.9085, 0.5827, 0.9085, 0.5827, 0.9086, 0.5827, 0.9086, 0.5826, 0.9085, 0.5827, 0.9085, 0.5827, 0.9085, 0.5826, 0.9085, 0.5828, 0.9085, 0.5827, 0.9085, 0.5827, 0.9085, 0.5828, 0.9085, 0.5827, 0.9085, 0.5827, 0.9085, 0.5827, 0.9085, 0.5827, 0.9085, 0.8147, 0.7331, 0.8147, 0.7331, 0.8147, 0.7331, 0.8147, 0.7331, 0.5827, 0.9085, 0.5827, 0.9085, 0.5827, 0.9086, 0.5827, 0.9086, 0.5826, 0.9085, 0.5827, 0.9085, 0.5827, 0.9085, 0.5826, 0.9085, 0.5828, 0.9085, 0.5827, 0.9085, 0.5827, 0.9085, 0.5828, 0.9085, 0.5827, 0.9085, 0.5827, 0.9085, 0.5827, 0.9085, 0.5827, 0.9085, 0.8147, 0.7331, 0.8147, 0.7331, 0.8147, 0.7331, 0.8147, 0.7331, 0.5827, 0.9085, 0.5827, 0.9085, 0.5827, 0.9086, 0.5827, 0.9086, 0.5827, 0.9085, 0.5827, 0.9085, 0.5826, 0.9085, 0.5826, 0.9085, 0.5826, 0.9085, 0.5828, 0.9085, 0.5827, 0.9085, 0.5827, 0.9085, 0.5828, 0.9085, 0.5827, 0.9085, 0.5827, 0.9085, 0.5827, 0.9085, 0.5827, 0.9085, 0.8147, 0.7331, 0.8147, 0.7331, 0.8147, 0.7331, 0.8147, 0.7331, 0.5827, 0.9085, 0.5827, 0.9085, 0.5827, 0.9086, 0.5827, 0.9086, 0.5826, 0.9085, 0.5827, 0.9085, 0.5827, 0.9085, 0.5826, 0.9085, 0.5828, 0.9085, 0.5827, 0.9085, 0.5827, 0.9085, 0.5828, 0.9085, 0.5828, 0.9085, 0.5827, 0.9085, 0.5827, 0.9085, 0.5827, 0.9085, 0.5827, 0.9085, 0.8147, 0.7331, 0.8147, 0.7331, 0.8147, 0.7331, 0.8147, 0.7331, 0.5827, 0.9085, 0.5827, 0.9085, 0.5827, 0.9086, 0.5827, 0.9086, 0.5826, 0.9085, 0.5827, 0.9085, 0.5827, 0.9085, 0.5826, 0.9085, 0.5828, 0.9085, 0.5827, 0.9085, 0.5827, 0.9085, 0.5828, 0.9085, 0.5827, 0.9085, 0.5827, 0.9085, 0.5827, 0.9085, 0.5827, 0.9085, 0.8147, 0.7331, 0.8147, 0.7331, 0.8147, 0.7331, 0.8147, 0.7331, 0.5827, 0.9085, 0.5827, 0.9085, 0.5827, 0.9086, 0.5827, 0.9086, 0.5826, 0.9085, 0.5827, 0.9085, 0.5827, 0.9085, 0.5826, 0.9085, 0.5828, 0.9085, 0.5827, 0.9085, 0.5827, 0.9085, 0.5828, 0.9085, 0.5827, 0.9085, 0.5827, 0.9085, 0.5827, 0.9085, 0.5827, 0.9085, 0.8147, 0.7331, 0.8147, 0.7331, 0.8147, 0.7331, 0.8147, 0.7331, 0.5827, 0.9085, 0.5827, 0.9085, 0.5827, 0.9086, 0.5827, 0.9086, 0.5826, 0.9085, 0.5827, 0.9085, 0.5827, 0.9085, 0.5826, 0.9085, 0.5828, 0.9085, 0.5827, 0.9085, 0.5827, 0.9085, 0.5828, 0.9085, 0.8147, 0.7331, 0.8147, 0.7331, 0.8147, 0.7331, 0.8147, 0.7331, 0.5827, 0.9085, 0.5827, 0.9084, 0.5827, 0.9084, 0.5827, 0.9085, 0.5827, 0.9086, 0.5827, 0.9086, 0.5827, 0.9086, 0.5827, 0.9086, 0.5826, 0.9085, 0.5826, 0.9085, 0.5826, 0.9085, 0.5826, 0.9085, 0.5828, 0.9085, 0.5828, 0.9085, 0.5828, 0.9085, 0.5828, 0.9085, 0.8147, 0.7331, 0.8147, 0.7331, 0.8147, 0.7331, 0.8147, 0.7331, 0.5827, 0.9085, 0.5827, 0.9084, 0.5827, 0.9084, 0.5827, 0.9085, 0.5827, 0.9086, 0.5827, 0.9086, 0.5827, 0.9086, 0.5827, 0.9086, 0.5826, 0.9085, 0.5826, 0.9085, 0.5826, 0.9085, 0.5826, 0.9085, 0.5828, 0.9085, 0.5828, 0.9085, 0.5828, 0.9085, 0.5828, 0.9085, 0.8147, 0.7331, 0.8147, 0.7331, 0.8147, 0.7331, 0.8147, 0.7331, 0.5827, 0.9085, 0.5827, 0.9084, 0.5827, 0.9084, 0.5827, 0.9085, 0.5827, 0.9086, 0.5827, 0.9086, 0.5827, 0.9086, 0.5827, 0.9086, 0.5826, 0.9085, 0.5826, 0.9085, 0.5826, 0.9085, 0.5826, 0.9085, 0.5828, 0.9085, 0.5828, 0.9085, 0.5828, 0.9085, 0.5828, 0.9085, 0.8147, 0.7331, 0.8147, 0.7331, 0.8147, 0.7331, 0.8147, 0.7331, 0.5827, 0.9085, 0.5827, 0.9084, 0.5827, 0.9084, 0.5827, 0.9085, 0.5827, 0.9086, 0.5827, 0.9086, 0.5827, 0.9086, 0.5827, 0.9086, 0.5826, 0.9085, 0.5826, 0.9085, 0.5826, 0.9085, 0.5826, 0.9085, 0.5828, 0.9085, 0.5828, 0.9085, 0.5828, 0.9085, 0.5828, 0.9085, 0.8147, 0.7331, 0.8147, 0.7331, 0.8147, 0.7331, 0.8147, 0.7331, 0.5827, 0.9085, 0.5827, 0.9084, 0.5827, 0.9084, 0.5827, 0.9085, 0.5827, 0.9086, 0.5827, 0.9086, 0.5827, 0.9086, 0.5827, 0.9086, 0.5826, 0.9085, 0.5826, 0.9085, 0.5826, 0.9085, 0.5826, 0.9085, 0.5826, 0.9085, 0.5828, 0.9085, 0.5828, 0.9085, 0.5828, 0.9085, 0.5828, 0.9085, 0.8147, 0.7331, 0.8147, 0.7331, 0.8147, 0.7331, 0.8147, 0.7331, 0.5827, 0.9085, 0.5827, 0.9084, 0.5827, 0.9084, 0.5827, 0.9085, 0.5827, 0.9086, 0.5827, 0.9086, 0.5827, 0.9086, 0.5827, 0.9086, 0.5826, 0.9085, 0.5826, 0.9085, 0.5826, 0.9085, 0.5826, 0.9085, 0.5828, 0.9085, 0.5828, 0.9085, 0.5828, 0.9085, 0.5828, 0.9085, 0.5828, 0.9085, 0.8147, 0.7331, 0.8147, 0.7331, 0.8147, 0.7331, 0.8147, 0.7331, 0.5827, 0.9085, 0.5827, 0.9084, 0.5827, 0.9084, 0.5827, 0.9085, 0.5827, 0.9086, 0.5827, 0.9086, 0.5827, 0.9086, 0.5827, 0.9086, 0.5826, 0.9085, 0.5826, 0.9085, 0.5826, 0.9085, 0.5826, 0.9085, 0.5828, 0.9085, 0.5828, 0.9085, 0.5828, 0.9085, 0.5828, 0.9085, 0.8147, 0.7331, 0.8147, 0.7331, 0.8147, 0.7331, 0.8147, 0.7331, 0.5827, 0.9085, 0.5827, 0.9084, 0.5827, 0.9084, 0.5827, 0.9085, 0.5827, 0.9086, 0.5827, 0.9086, 0.5827, 0.9086, 0.5827, 0.9086, 0.5826, 0.9085, 0.5826, 0.9085, 0.5826, 0.9085, 0.5826, 0.9085, 0.5828, 0.9085, 0.5828, 0.9085, 0.5828, 0.9085, 0.5828, 0.9085, 0.8147, 0.7331, 0.8147, 0.7331, 0.8147, 0.7331, 0.8147, 0.7331, 0.5827, 0.9085, 0.5827, 0.9084, 0.5827, 0.9084, 0.5827, 0.9085, 0.5827, 0.9086, 0.5827, 0.9086, 0.5827, 0.9086, 0.5827, 0.9086, 0.5826, 0.9085, 0.5826, 0.9085, 0.5826, 0.9085, 0.5826, 0.9085, 0.5828, 0.9085, 0.5828, 0.9085, 0.5828, 0.9085, 0.5828, 0.9085, 0.6208, 0.9884, 0.6208, 0.9884, 0.6208, 0.9884, 0.6208, 0.9884, 0.6208, 0.9884, 0.6208, 0.9884, 0.6208, 0.9884, 0.6208, 0.9884, 0.6208, 0.9884, 0.6208, 0.9884, 0.6208, 0.9884, 0.6208, 0.9884, 0.6208, 0.9884, 0.6208, 0.9884, 0.6208, 0.9884, 0.6208, 0.9884, 0.6208, 0.9884, 0.6208, 0.9884, 0.6208, 0.9884, 0.6208, 0.9884, 0.6208, 0.9884, 0.6208, 0.9884, 0.6208, 0.9884, 0.6208, 0.9884, 0.6208, 0.9884, 0.6207, 0.9883, 0.6207, 0.9883, 0.6208, 0.9884, 0.6207, 0.9883, 0.6207, 0.9883, 0.6207, 0.9883, 0.6207, 0.9883, 0.6208, 0.9884, 0.6208, 0.9884, 0.6208, 0.9884, 0.6208, 0.9884, 0.6208, 0.9884, 0.6208, 0.9884, 0.6208, 0.9884, 0.6208, 0.9884, 0.6208, 0.9884, 0.6208, 0.9884, 0.6208, 0.9884, 0.6208, 0.9884, 0.6208, 0.9884, 0.6208, 0.9884, 0.6208, 0.9884, 0.6208, 0.9884, 0.6208, 0.9884, 0.6208, 0.9884, 0.6208, 0.9884, 0.6208, 0.9884, 0.6208, 0.9884, 0.6208, 0.9884, 0.6208, 0.9884, 0.6208, 0.9884, 0.6208, 0.9884, 0.6208, 0.9884, 0.6208, 0.9884, 0.6208, 0.9884, 0.6208, 0.9884, 0.6208, 0.9884, 0.6208, 0.9884, 0.6208, 0.9884, 0.6208, 0.9884, 0.6207, 0.9883, 0.6207, 0.9883, 0.6208, 0.9884, 0.6207, 0.9883, 0.6208, 0.9884, 0.6208, 0.9884, 0.6207, 0.9883, 0.6207, 0.9883, 0.6208, 0.9884, 0.6208, 0.9884, 0.6207, 0.9883, 0.6208, 0.9884, 0.6208, 0.9884, 0.6208, 0.9884, 0.6208, 0.9884, 0.6208, 0.9884, 0.6208, 0.9884, 0.6208, 0.9884, 0.6208, 0.9884, 0.6208, 0.9884, 0.6208, 0.9884, 0.6208, 0.9884, 0.6208, 0.9884, 0.6208, 0.9884, 0.6208, 0.9884, 0.6208, 0.9884, 0.6208, 0.9884, 0.6208, 0.9884, 0.6207, 0.9883, 0.6207, 0.9883, 0.6208, 0.9884, 0.62, 0.9834, 0.6213, 0.9834, 0.6213, 0.9847, 0.62, 0.9847, 0.62, 0.9847, 0.6213, 0.9847, 0.6213, 0.986, 0.62, 0.986, 0.62, 0.986, 0.6213, 0.986, 0.6213, 0.9873, 0.62, 0.9873, 0.62, 0.9873, 0.6213, 0.9873, 0.6213, 0.9887, 0.62, 0.9887, 0.6213, 0.986, 0.6226, 0.986, 0.6226, 0.9873, 0.6213, 0.9873, 0.62, 0.9834, 0.6213, 0.9834, 0.6213, 0.9847, 0.62, 0.9847, 0.62, 0.9847, 0.6213, 0.9847, 0.6213, 0.986, 0.62, 0.986, 0.62, 0.986, 0.6213, 0.986, 0.6213, 0.9873, 0.62, 0.9873, 0.62, 0.9873, 0.6213, 0.9873, 0.6213, 0.9887, 0.62, 0.9887, 0.6213, 0.986, 0.6226, 0.986, 0.6226, 0.9873, 0.6213, 0.9873, 0.62, 0.9834, 0.6213, 0.9834, 0.6213, 0.9847, 0.62, 0.9847, 0.62, 0.9847, 0.6213, 0.9847, 0.6213, 0.986, 0.62, 0.986, 0.62, 0.986, 0.6213, 0.986, 0.6213, 0.9873, 0.62, 0.9873, 0.62, 0.9873, 0.6213, 0.9873, 0.6213, 0.9887, 0.62, 0.9887, 0.6213, 0.986, 0.6226, 0.986, 0.6226, 0.9873, 0.6213, 0.9873, 0.62, 0.9834, 0.6213, 0.9834, 0.6213, 0.9847, 0.62, 0.9847, 0.62, 0.9847, 0.6213, 0.9847, 0.6213, 0.986, 0.62, 0.986, 0.62, 0.986, 0.6213, 0.986, 0.6213, 0.9873, 0.62, 0.9873, 0.62, 0.9873, 0.6213, 0.9873, 0.6213, 0.9887, 0.62, 0.9887, 0.6213, 0.986, 0.6226, 0.986, 0.6226, 0.9873, 0.6213, 0.9873, 0.62, 0.9834, 0.6213, 0.9834, 0.6213, 0.9847, 0.62, 0.9847, 0.62, 0.9847, 0.6213, 0.9847, 0.6213, 0.986, 0.62, 0.986, 0.62, 0.986, 0.6213, 0.986, 0.6213, 0.9873, 0.62, 0.9873, 0.62, 0.9873, 0.6213, 0.9873, 0.6213, 0.9887, 0.62, 0.9887, 0.6213, 0.986, 0.6226, 0.986, 0.6226, 0.9873, 0.6213, 0.9873])
me_cube_008.materials.append(mat_texture)
me_cube_008.update()

# ---- objects
ob_building_5_extra__blue = bpy.data.objects.new('Building_5_Extra (Blue)', me_cube_008)

# ---- transforms, parenting, visibility, modifiers, constraints
ob_building_5_extra__blue.location = (0.0, 0.0, 0.0)

# ---- collection membership
col_collection.objects.link(ob_building_5_extra__blue)

# ---- scene / render settings (as saved in the file)
scene.frame_start = 1; scene.frame_end = 250; scene.frame_set(1)
scene.render.engine = 'BLENDER_EEVEE_NEXT'
scene.cycles.sampling_pattern = 'TABULATED_SOBOL'
scene.cycles.use_light_tree = False
scene.view_settings.view_transform = 'Filmic'
bpy.context.view_layer.update()

# ---- added for rendering (the .blend has no active camera and no usable light): camera, sun
cam_auto = bpy.data.cameras.new('AutoCamera')
cam_auto.lens = 50.0
cam_auto.sensor_width = 36.0
cam_auto.clip_end = 1000.0
ob_auto_camera = bpy.data.objects.new('AutoCamera', cam_auto)
scene.collection.objects.link(ob_auto_camera)
ob_auto_camera.location = (2.61857, -3.14228, 2.94485)
ob_auto_camera.rotation_euler = (1.09748, -7.21219e-08, 0.694738)
scene.camera = ob_auto_camera
light_auto_sun = bpy.data.lights.new('AutoSun', 'SUN')
light_auto_sun.energy = 3.0
light_auto_sun.angle = 0.0523599
ob_auto_sun = bpy.data.objects.new('AutoSun', light_auto_sun)
scene.collection.objects.link(ob_auto_sun)
ob_auto_sun.rotation_euler = (0.872665, 0.174533, 0.523599)
bpy.context.view_layer.update()
